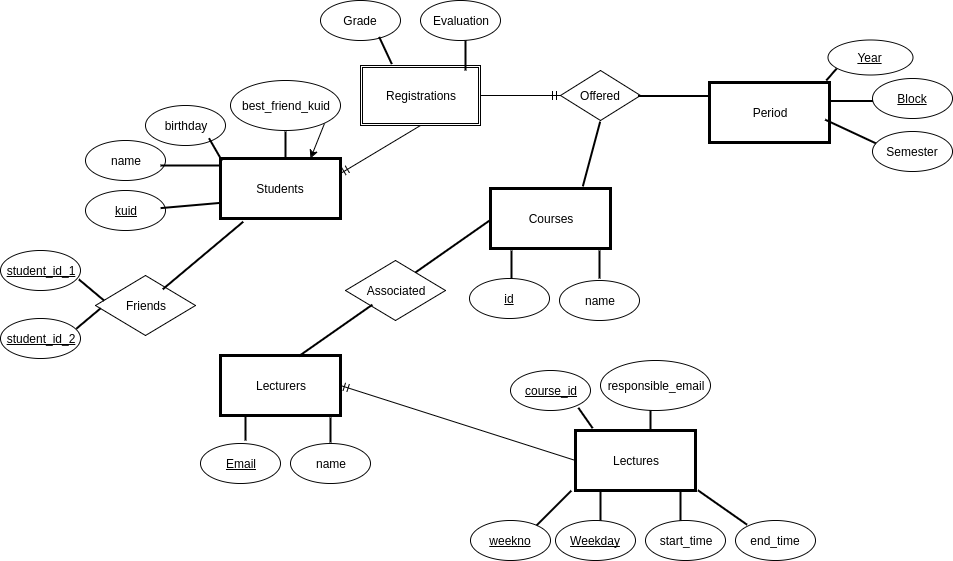

The diagram above was exported from draw.io. Its source (the exported page's mxGraphModel, read from the mxfile embedded in the PNG):
<mxGraphModel dx="2226" dy="671" grid="1" gridSize="10" guides="1" tooltips="1" connect="1" arrows="1" fold="1" page="0" pageScale="1" pageWidth="1169" pageHeight="826" background="#ffffff" math="0" shadow="0">
  <root>
    <mxCell id="0" style=";html=1;" />
    <mxCell id="1" style=";html=1;" parent="0" />
    <mxCell id="5" value="Students" style="whiteSpace=wrap;strokeWidth=3;html=1;" parent="1" vertex="1">
      <mxGeometry x="-260" y="218" width="120" height="60" as="geometry" />
    </mxCell>
    <mxCell id="39" value="Courses" style="whiteSpace=wrap;strokeWidth=3;html=1;" parent="1" vertex="1">
      <mxGeometry x="10" y="248" width="120" height="60" as="geometry" />
    </mxCell>
    <mxCell id="40" value="Lectures" style="whiteSpace=wrap;strokeWidth=3;html=1;" parent="1" vertex="1">
      <mxGeometry x="95" y="490" width="120" height="60" as="geometry" />
    </mxCell>
    <mxCell id="41" value="Lecturers" style="whiteSpace=wrap;strokeWidth=3;html=1;" parent="1" vertex="1">
      <mxGeometry x="-260" y="415" width="120" height="60" as="geometry" />
    </mxCell>
    <mxCell id="42" value="&lt;u&gt;kuid&lt;/u&gt;" style="ellipse;whiteSpace=wrap;html=1;" parent="1" vertex="1">
      <mxGeometry x="-395" y="250" width="80" height="40" as="geometry" />
    </mxCell>
    <mxCell id="43" value="name" style="ellipse;whiteSpace=wrap;html=1;" parent="1" vertex="1">
      <mxGeometry x="-395" y="200" width="80" height="40" as="geometry" />
    </mxCell>
    <mxCell id="44" value="birthday" style="ellipse;whiteSpace=wrap;html=1;" parent="1" vertex="1">
      <mxGeometry x="-335" y="165" width="80" height="40" as="geometry" />
    </mxCell>
    <mxCell id="47" value="&lt;u&gt;id&lt;/u&gt;" style="ellipse;whiteSpace=wrap;html=1;" parent="1" vertex="1">
      <mxGeometry x="-11" y="338" width="80" height="40" as="geometry" />
    </mxCell>
    <mxCell id="48" value="name" style="ellipse;whiteSpace=wrap;html=1;" parent="1" vertex="1">
      <mxGeometry x="79" y="340" width="80" height="40" as="geometry" />
    </mxCell>
    <mxCell id="50" value="&lt;u&gt;Email&lt;/u&gt;" style="ellipse;whiteSpace=wrap;html=1;" parent="1" vertex="1">
      <mxGeometry x="-280" y="503" width="80" height="40" as="geometry" />
    </mxCell>
    <mxCell id="51" value="name" style="ellipse;whiteSpace=wrap;html=1;" parent="1" vertex="1">
      <mxGeometry x="-190" y="503" width="80" height="40" as="geometry" />
    </mxCell>
    <mxCell id="53" value="&lt;u&gt;Weekday&lt;/u&gt;" style="ellipse;whiteSpace=wrap;html=1;" parent="1" vertex="1">
      <mxGeometry x="75" y="580" width="80" height="40" as="geometry" />
    </mxCell>
    <mxCell id="54" value="start_time" style="ellipse;whiteSpace=wrap;html=1;" parent="1" vertex="1">
      <mxGeometry x="165" y="580" width="80" height="40" as="geometry" />
    </mxCell>
    <mxCell id="55" value="end_time" style="ellipse;whiteSpace=wrap;html=1;" parent="1" vertex="1">
      <mxGeometry x="255" y="580" width="80" height="40" as="geometry" />
    </mxCell>
    <mxCell id="158" style="edgeStyle=none;rounded=0;html=1;exitX=1;exitY=1;entryX=0.75;entryY=0;jettySize=auto;orthogonalLoop=1;" parent="1" source="56" target="5" edge="1">
      <mxGeometry relative="1" as="geometry" />
    </mxCell>
    <mxCell id="56" value="best_friend_kuid" style="ellipse;whiteSpace=wrap;html=1;" parent="1" vertex="1">
      <mxGeometry x="-250" y="140" width="110" height="50" as="geometry" />
    </mxCell>
    <mxCell id="58" value="&lt;u&gt;course_id&lt;/u&gt;" style="ellipse;whiteSpace=wrap;html=1;" parent="1" vertex="1">
      <mxGeometry x="30" y="430" width="80" height="40" as="geometry" />
    </mxCell>
    <mxCell id="59" value="responsible_email" style="ellipse;whiteSpace=wrap;html=1;" parent="1" vertex="1">
      <mxGeometry x="120" y="420" width="110" height="50" as="geometry" />
    </mxCell>
    <mxCell id="62" value="Period" style="whiteSpace=wrap;strokeWidth=3;html=1;" parent="1" vertex="1">
      <mxGeometry x="229" y="142" width="120" height="60" as="geometry" />
    </mxCell>
    <mxCell id="63" value="&lt;u&gt;Year&lt;/u&gt;" style="ellipse;whiteSpace=wrap;html=1;" parent="1" vertex="1">
      <mxGeometry x="347" y="99" width="85" height="35" as="geometry" />
    </mxCell>
    <mxCell id="64" value="&lt;u&gt;Block&lt;/u&gt;" style="ellipse;whiteSpace=wrap;html=1;" parent="1" vertex="1">
      <mxGeometry x="392" y="138" width="80" height="40" as="geometry" />
    </mxCell>
    <mxCell id="65" value="Semester" style="ellipse;whiteSpace=wrap;html=1;" parent="1" vertex="1">
      <mxGeometry x="392" y="191" width="80" height="40" as="geometry" />
    </mxCell>
    <mxCell id="67" value="Associated" style="rhombus;whiteSpace=wrap;html=1;" parent="1" vertex="1">
      <mxGeometry x="-135" y="320" width="100" height="60" as="geometry" />
    </mxCell>
    <mxCell id="71" value="&lt;u&gt;student_id_1&lt;/u&gt;" style="ellipse;whiteSpace=wrap;html=1;" parent="1" vertex="1">
      <mxGeometry x="-480" y="310" width="80" height="40" as="geometry" />
    </mxCell>
    <mxCell id="72" value="&lt;u&gt;student_id_2&lt;/u&gt;" style="ellipse;whiteSpace=wrap;html=1;" parent="1" vertex="1">
      <mxGeometry x="-480" y="378" width="80" height="40" as="geometry" />
    </mxCell>
    <mxCell id="74" value="Friends" style="rhombus;whiteSpace=wrap;html=1;" parent="1" vertex="1">
      <mxGeometry x="-385" y="335" width="100" height="60" as="geometry" />
    </mxCell>
    <mxCell id="75" value="Registrations" style="shape=ext;double=1;whiteSpace=wrap;html=1;" parent="1" vertex="1">
      <mxGeometry x="-120" y="125" width="120" height="60" as="geometry" />
    </mxCell>
    <mxCell id="78" value="Grade" style="ellipse;whiteSpace=wrap;html=1;" parent="1" vertex="1">
      <mxGeometry x="-160" y="60" width="80" height="40" as="geometry" />
    </mxCell>
    <mxCell id="79" value="Evaluation" style="ellipse;whiteSpace=wrap;html=1;" parent="1" vertex="1">
      <mxGeometry x="-60" y="60" width="80" height="40" as="geometry" />
    </mxCell>
    <mxCell id="89" value="Offered" style="rhombus;whiteSpace=wrap;html=1;" parent="1" vertex="1">
      <mxGeometry x="80" y="130" width="80" height="50" as="geometry" />
    </mxCell>
    <mxCell id="92" value="&lt;u&gt;weekno&lt;/u&gt;" style="ellipse;whiteSpace=wrap;html=1;" parent="1" vertex="1">
      <mxGeometry x="-10" y="580" width="80" height="40" as="geometry" />
    </mxCell>
    <mxCell id="100" value="" style="line;strokeWidth=2;html=1;rotation=60;" parent="1" vertex="1">
      <mxGeometry x="-278" y="204" width="26" height="10" as="geometry" />
    </mxCell>
    <mxCell id="109" value="" style="line;strokeWidth=2;html=1;rotation=90;" parent="1" vertex="1">
      <mxGeometry x="-208" y="199" width="26" height="10" as="geometry" />
    </mxCell>
    <mxCell id="110" value="" style="line;strokeWidth=2;html=1;rotation=0;" parent="1" vertex="1">
      <mxGeometry x="-320" y="220" width="60" height="10" as="geometry" />
    </mxCell>
    <mxCell id="111" value="" style="line;strokeWidth=2;html=1;rotation=-5;" parent="1" vertex="1">
      <mxGeometry x="-320" y="260" width="60" height="10" as="geometry" />
    </mxCell>
    <mxCell id="120" value="" style="html=1;endArrow=ERmandOne;entryX=1;entryY=0.25;exitX=0.5;exitY=1;" parent="1" source="75" target="5" edge="1">
      <mxGeometry width="100" height="100" relative="1" as="geometry">
        <mxPoint x="-130" y="295" as="sourcePoint" />
        <mxPoint x="-30" y="195" as="targetPoint" />
      </mxGeometry>
    </mxCell>
    <mxCell id="124" value="" style="html=1;endArrow=ERmandOne;entryX=1;entryY=0.5;exitX=0;exitY=0.5;" parent="1" source="40" target="41" edge="1">
      <mxGeometry width="100" height="100" relative="1" as="geometry">
        <mxPoint x="-70" y="610" as="sourcePoint" />
        <mxPoint x="30" y="510" as="targetPoint" />
      </mxGeometry>
    </mxCell>
    <mxCell id="126" value="" style="line;strokeWidth=2;html=1;rotation=-40;" parent="1" vertex="1">
      <mxGeometry x="-330" y="310" width="105" height="10" as="geometry" />
    </mxCell>
    <mxCell id="129" value="" style="line;strokeWidth=2;direction=south;html=1;rotation=-25;" parent="1" vertex="1">
      <mxGeometry x="-100" y="95" width="10" height="30" as="geometry" />
    </mxCell>
    <mxCell id="130" value="" style="line;strokeWidth=2;direction=south;html=1;" parent="1" vertex="1">
      <mxGeometry x="-20" y="100" width="10" height="30" as="geometry" />
    </mxCell>
    <mxCell id="131" value="" style="line;strokeWidth=2;direction=south;html=1;rotation=55;" parent="1" vertex="1">
      <mxGeometry x="-33" y="261" width="10" height="90" as="geometry" />
    </mxCell>
    <mxCell id="132" value="" style="line;strokeWidth=2;direction=south;html=1;rotation=55;" parent="1" vertex="1">
      <mxGeometry x="-150" y="345" width="10" height="90" as="geometry" />
    </mxCell>
    <mxCell id="133" value="" style="line;strokeWidth=2;direction=south;html=1;rotation=0;" parent="1" vertex="1">
      <mxGeometry x="-240" y="475" width="10" height="25" as="geometry" />
    </mxCell>
    <mxCell id="134" value="" style="line;strokeWidth=2;direction=south;html=1;rotation=0;" parent="1" vertex="1">
      <mxGeometry x="-155" y="477" width="10" height="25" as="geometry" />
    </mxCell>
    <mxCell id="135" value="" style="line;strokeWidth=2;direction=south;html=1;rotation=-35;" parent="1" vertex="1">
      <mxGeometry x="100" y="465" width="10" height="25" as="geometry" />
    </mxCell>
    <mxCell id="136" value="" style="line;strokeWidth=2;direction=south;html=1;rotation=0;" parent="1" vertex="1">
      <mxGeometry x="165" y="470" width="10" height="20" as="geometry" />
    </mxCell>
    <mxCell id="137" value="" style="line;strokeWidth=2;direction=south;html=1;rotation=41;" parent="1" vertex="1">
      <mxGeometry x="346" y="126" width="10" height="16" as="geometry" />
    </mxCell>
    <mxCell id="139" value="" style="line;strokeWidth=2;direction=south;html=1;rotation=90;" parent="1" vertex="1">
      <mxGeometry x="365" y="138" width="10" height="45" as="geometry" />
    </mxCell>
    <mxCell id="142" value="" style="line;strokeWidth=2;direction=south;html=1;rotation=115;" parent="1" vertex="1">
      <mxGeometry x="365" y="163" width="10" height="56" as="geometry" />
    </mxCell>
    <mxCell id="143" value="" style="line;strokeWidth=2;direction=south;html=1;rotation=130;" parent="1" vertex="1">
      <mxGeometry x="-394" y="333" width="10" height="33" as="geometry" />
    </mxCell>
    <mxCell id="144" value="" style="line;strokeWidth=2;direction=south;html=1;rotation=50;" parent="1" vertex="1">
      <mxGeometry x="-397" y="362" width="10" height="32" as="geometry" />
    </mxCell>
    <mxCell id="145" value="" style="line;strokeWidth=2;direction=south;html=1;rotation=45;" parent="1" vertex="1">
      <mxGeometry x="32" y="543" width="83" height="49" as="geometry" />
    </mxCell>
    <mxCell id="147" value="" style="line;strokeWidth=2;direction=south;html=1;rotation=0;" parent="1" vertex="1">
      <mxGeometry x="115" y="550" width="10" height="30" as="geometry" />
    </mxCell>
    <mxCell id="148" value="" style="line;strokeWidth=2;direction=south;html=1;rotation=0;" parent="1" vertex="1">
      <mxGeometry x="195" y="550" width="10" height="30" as="geometry" />
    </mxCell>
    <mxCell id="149" value="" style="line;strokeWidth=2;direction=south;html=1;rotation=-55;" parent="1" vertex="1">
      <mxGeometry x="237" y="537" width="10" height="60" as="geometry" />
    </mxCell>
    <mxCell id="154" style="edgeStyle=none;rounded=0;html=1;exitX=0.25;exitY=0.5;exitPerimeter=0;entryX=0.25;entryY=0.5;entryPerimeter=0;jettySize=auto;orthogonalLoop=1;" parent="1" edge="1">
      <mxGeometry relative="1" as="geometry">
        <mxPoint x="10" y="193" as="sourcePoint" />
        <mxPoint x="10" y="193" as="targetPoint" />
      </mxGeometry>
    </mxCell>
    <mxCell id="155" value="" style="line;strokeWidth=2;direction=south;html=1;rotation=-90;" parent="1" vertex="1">
      <mxGeometry x="189" y="119" width="10" height="73" as="geometry" />
    </mxCell>
    <mxCell id="160" value="" style="html=1;endArrow=ERmandOne;entryX=0;entryY=0.5;exitX=1;exitY=0.5;" parent="1" source="75" target="89" edge="1">
      <mxGeometry x="-130" y="195" width="100" height="100" as="geometry">
        <mxPoint x="-50" y="195" as="sourcePoint" />
        <mxPoint x="-130" y="243" as="targetPoint" />
      </mxGeometry>
    </mxCell>
    <mxCell id="161" value="" style="line;strokeWidth=2;direction=south;html=1;rotation=15;" parent="1" vertex="1">
      <mxGeometry x="106" y="180" width="10" height="67" as="geometry" />
    </mxCell>
    <mxCell id="162" value="" style="line;strokeWidth=2;direction=south;html=1;rotation=0;" parent="1" vertex="1">
      <mxGeometry x="26" y="310" width="10" height="28" as="geometry" />
    </mxCell>
    <mxCell id="163" value="" style="line;strokeWidth=2;direction=south;html=1;rotation=0;" parent="1" vertex="1">
      <mxGeometry x="114" y="310" width="10" height="28" as="geometry" />
    </mxCell>
  </root>
</mxGraphModel>